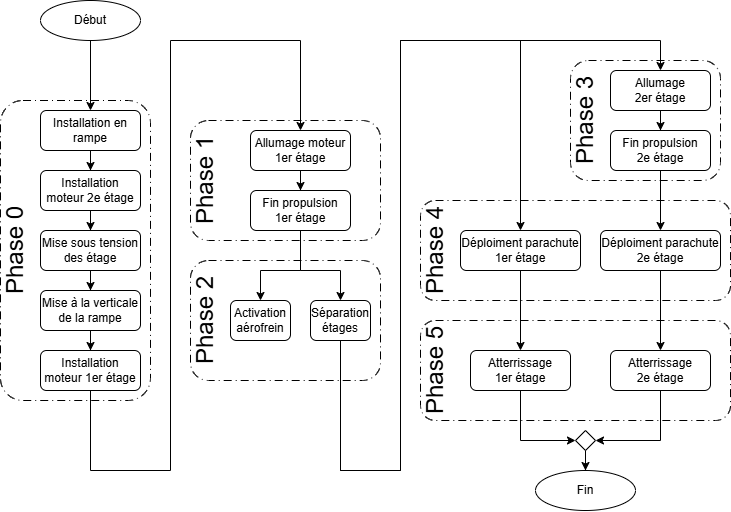

The diagram above was exported from draw.io. Its source (the exported page's mxGraphModel, read from the mxfile embedded in the PNG):
<mxGraphModel dx="1188" dy="716" grid="1" gridSize="10" guides="1" tooltips="1" connect="1" arrows="1" fold="1" page="1" pageScale="1" pageWidth="827" pageHeight="583" math="0" shadow="0">
  <root>
    <mxCell id="0" />
    <mxCell id="1" parent="0" />
    <mxCell id="Drg7WEED_OQDP7jagQTk-12" style="edgeStyle=orthogonalEdgeStyle;rounded=0;orthogonalLoop=1;jettySize=auto;html=1;entryX=0.5;entryY=0;entryDx=0;entryDy=0;" parent="1" source="Drg7WEED_OQDP7jagQTk-1" target="Drg7WEED_OQDP7jagQTk-2" edge="1">
      <mxGeometry relative="1" as="geometry" />
    </mxCell>
    <mxCell id="Drg7WEED_OQDP7jagQTk-1" value="Début" style="ellipse;whiteSpace=wrap;html=1;" parent="1" vertex="1">
      <mxGeometry x="90" y="37" width="100" height="40" as="geometry" />
    </mxCell>
    <mxCell id="Drg7WEED_OQDP7jagQTk-7" value="" style="edgeStyle=orthogonalEdgeStyle;rounded=0;orthogonalLoop=1;jettySize=auto;html=1;entryX=0.5;entryY=0;entryDx=0;entryDy=0;" parent="1" source="Drg7WEED_OQDP7jagQTk-2" target="Drg7WEED_OQDP7jagQTk-3" edge="1">
      <mxGeometry relative="1" as="geometry" />
    </mxCell>
    <mxCell id="Drg7WEED_OQDP7jagQTk-2" value="Installation en rampe" style="rounded=1;whiteSpace=wrap;html=1;" parent="1" vertex="1">
      <mxGeometry x="90" y="147" width="100" height="40" as="geometry" />
    </mxCell>
    <mxCell id="Drg7WEED_OQDP7jagQTk-9" style="edgeStyle=orthogonalEdgeStyle;rounded=0;orthogonalLoop=1;jettySize=auto;html=1;entryX=0.5;entryY=0;entryDx=0;entryDy=0;" parent="1" source="Drg7WEED_OQDP7jagQTk-3" target="Drg7WEED_OQDP7jagQTk-4" edge="1">
      <mxGeometry relative="1" as="geometry" />
    </mxCell>
    <mxCell id="Drg7WEED_OQDP7jagQTk-3" value="Installation moteur 2e étage" style="rounded=1;whiteSpace=wrap;html=1;" parent="1" vertex="1">
      <mxGeometry x="90" y="207" width="100" height="40" as="geometry" />
    </mxCell>
    <mxCell id="Drg7WEED_OQDP7jagQTk-4" value="Mise sous tension des étage" style="rounded=1;whiteSpace=wrap;html=1;" parent="1" vertex="1">
      <mxGeometry x="90" y="267" width="100" height="40" as="geometry" />
    </mxCell>
    <mxCell id="Drg7WEED_OQDP7jagQTk-11" style="edgeStyle=orthogonalEdgeStyle;rounded=0;orthogonalLoop=1;jettySize=auto;html=1;entryX=0.5;entryY=0;entryDx=0;entryDy=0;" parent="1" source="Drg7WEED_OQDP7jagQTk-5" target="Drg7WEED_OQDP7jagQTk-6" edge="1">
      <mxGeometry relative="1" as="geometry" />
    </mxCell>
    <mxCell id="Drg7WEED_OQDP7jagQTk-5" value="Mise à la verticale de la rampe" style="rounded=1;whiteSpace=wrap;html=1;" parent="1" vertex="1">
      <mxGeometry x="90" y="327" width="100" height="40" as="geometry" />
    </mxCell>
    <mxCell id="Drg7WEED_OQDP7jagQTk-16" style="edgeStyle=orthogonalEdgeStyle;rounded=0;orthogonalLoop=1;jettySize=auto;html=1;entryX=0.5;entryY=0;entryDx=0;entryDy=0;" parent="1" source="Drg7WEED_OQDP7jagQTk-6" target="Drg7WEED_OQDP7jagQTk-15" edge="1">
      <mxGeometry relative="1" as="geometry">
        <Array as="points">
          <mxPoint x="140" y="507" />
          <mxPoint x="220" y="507" />
          <mxPoint x="220" y="77" />
          <mxPoint x="350" y="77" />
        </Array>
      </mxGeometry>
    </mxCell>
    <mxCell id="Drg7WEED_OQDP7jagQTk-6" value="Installation moteur 1er étage" style="rounded=1;whiteSpace=wrap;html=1;" parent="1" vertex="1">
      <mxGeometry x="90" y="387" width="100" height="40" as="geometry" />
    </mxCell>
    <mxCell id="Drg7WEED_OQDP7jagQTk-10" style="edgeStyle=orthogonalEdgeStyle;rounded=0;orthogonalLoop=1;jettySize=auto;html=1;" parent="1" source="Drg7WEED_OQDP7jagQTk-4" edge="1">
      <mxGeometry relative="1" as="geometry">
        <mxPoint x="140" y="327" as="targetPoint" />
      </mxGeometry>
    </mxCell>
    <mxCell id="Drg7WEED_OQDP7jagQTk-13" value="" style="rounded=1;whiteSpace=wrap;html=1;dashed=1;dashPattern=8 4 1 4;fillColor=none;" parent="1" vertex="1">
      <mxGeometry x="50" y="137" width="150" height="300" as="geometry" />
    </mxCell>
    <mxCell id="Drg7WEED_OQDP7jagQTk-14" value="&lt;font style=&quot;font-size: 24px;&quot;&gt;Phase 0&lt;/font&gt;" style="text;html=1;whiteSpace=wrap;strokeColor=none;fillColor=none;align=center;verticalAlign=middle;rounded=0;rotation=270;" parent="1" vertex="1">
      <mxGeometry x="10" y="272" width="110" height="30" as="geometry" />
    </mxCell>
    <mxCell id="Drg7WEED_OQDP7jagQTk-23" style="edgeStyle=orthogonalEdgeStyle;rounded=0;orthogonalLoop=1;jettySize=auto;html=1;entryX=0.5;entryY=0;entryDx=0;entryDy=0;" parent="1" source="Drg7WEED_OQDP7jagQTk-15" target="Drg7WEED_OQDP7jagQTk-17" edge="1">
      <mxGeometry relative="1" as="geometry" />
    </mxCell>
    <mxCell id="Drg7WEED_OQDP7jagQTk-15" value="Allumage moteur 1er étage" style="rounded=1;whiteSpace=wrap;html=1;" parent="1" vertex="1">
      <mxGeometry x="300" y="167" width="100" height="40" as="geometry" />
    </mxCell>
    <mxCell id="Drg7WEED_OQDP7jagQTk-20" style="edgeStyle=orthogonalEdgeStyle;rounded=0;orthogonalLoop=1;jettySize=auto;html=1;entryX=0.5;entryY=0;entryDx=0;entryDy=0;" parent="1" source="Drg7WEED_OQDP7jagQTk-17" target="Drg7WEED_OQDP7jagQTk-19" edge="1">
      <mxGeometry relative="1" as="geometry">
        <Array as="points">
          <mxPoint x="350" y="307" />
          <mxPoint x="310" y="307" />
        </Array>
      </mxGeometry>
    </mxCell>
    <mxCell id="Drg7WEED_OQDP7jagQTk-21" style="edgeStyle=orthogonalEdgeStyle;rounded=0;orthogonalLoop=1;jettySize=auto;html=1;entryX=0.5;entryY=0;entryDx=0;entryDy=0;" parent="1" source="Drg7WEED_OQDP7jagQTk-17" target="Drg7WEED_OQDP7jagQTk-18" edge="1">
      <mxGeometry relative="1" as="geometry">
        <Array as="points">
          <mxPoint x="350" y="307" />
          <mxPoint x="390" y="307" />
        </Array>
      </mxGeometry>
    </mxCell>
    <mxCell id="Drg7WEED_OQDP7jagQTk-17" value="Fin propulsion&lt;br&gt;1er étage" style="rounded=1;whiteSpace=wrap;html=1;" parent="1" vertex="1">
      <mxGeometry x="300" y="227" width="100" height="40" as="geometry" />
    </mxCell>
    <mxCell id="Drg7WEED_OQDP7jagQTk-27" style="edgeStyle=orthogonalEdgeStyle;rounded=0;orthogonalLoop=1;jettySize=auto;html=1;entryX=0.5;entryY=0;entryDx=0;entryDy=0;" parent="1" source="Drg7WEED_OQDP7jagQTk-18" target="Drg7WEED_OQDP7jagQTk-26" edge="1">
      <mxGeometry relative="1" as="geometry">
        <Array as="points">
          <mxPoint x="390" y="507" />
          <mxPoint x="450" y="507" />
          <mxPoint x="450" y="77" />
          <mxPoint x="710" y="77" />
        </Array>
      </mxGeometry>
    </mxCell>
    <mxCell id="Drg7WEED_OQDP7jagQTk-29" style="edgeStyle=orthogonalEdgeStyle;rounded=0;orthogonalLoop=1;jettySize=auto;html=1;entryX=0.5;entryY=0;entryDx=0;entryDy=0;" parent="1" source="Drg7WEED_OQDP7jagQTk-18" target="Drg7WEED_OQDP7jagQTk-28" edge="1">
      <mxGeometry relative="1" as="geometry">
        <Array as="points">
          <mxPoint x="390" y="507" />
          <mxPoint x="450" y="507" />
          <mxPoint x="450" y="77" />
          <mxPoint x="570" y="77" />
        </Array>
      </mxGeometry>
    </mxCell>
    <mxCell id="Drg7WEED_OQDP7jagQTk-18" value="Séparation&lt;br&gt;étages" style="rounded=1;whiteSpace=wrap;html=1;" parent="1" vertex="1">
      <mxGeometry x="360" y="337" width="60" height="40" as="geometry" />
    </mxCell>
    <mxCell id="Drg7WEED_OQDP7jagQTk-19" value="Activation aérofrein" style="rounded=1;whiteSpace=wrap;html=1;" parent="1" vertex="1">
      <mxGeometry x="280" y="337" width="60" height="40" as="geometry" />
    </mxCell>
    <mxCell id="Drg7WEED_OQDP7jagQTk-37" style="edgeStyle=orthogonalEdgeStyle;rounded=0;orthogonalLoop=1;jettySize=auto;html=1;entryX=0.5;entryY=0;entryDx=0;entryDy=0;" parent="1" source="Drg7WEED_OQDP7jagQTk-26" target="Drg7WEED_OQDP7jagQTk-33" edge="1">
      <mxGeometry relative="1" as="geometry" />
    </mxCell>
    <mxCell id="Drg7WEED_OQDP7jagQTk-26" value="Allumage&lt;br&gt;2er étage" style="rounded=1;whiteSpace=wrap;html=1;" parent="1" vertex="1">
      <mxGeometry x="660" y="107" width="100" height="40" as="geometry" />
    </mxCell>
    <mxCell id="Drg7WEED_OQDP7jagQTk-40" style="edgeStyle=orthogonalEdgeStyle;rounded=0;orthogonalLoop=1;jettySize=auto;html=1;entryX=0.5;entryY=0;entryDx=0;entryDy=0;" parent="1" source="Drg7WEED_OQDP7jagQTk-28" target="Drg7WEED_OQDP7jagQTk-35" edge="1">
      <mxGeometry relative="1" as="geometry" />
    </mxCell>
    <mxCell id="Drg7WEED_OQDP7jagQTk-28" value="Déploiment parachute 1er étage" style="rounded=1;whiteSpace=wrap;html=1;" parent="1" vertex="1">
      <mxGeometry x="510" y="267" width="120" height="40" as="geometry" />
    </mxCell>
    <mxCell id="Drg7WEED_OQDP7jagQTk-32" value="" style="rounded=1;whiteSpace=wrap;html=1;dashed=1;dashPattern=8 4 1 4;fillColor=none;" parent="1" vertex="1">
      <mxGeometry x="240" y="157" width="190" height="120" as="geometry" />
    </mxCell>
    <mxCell id="Drg7WEED_OQDP7jagQTk-31" value="&lt;font style=&quot;font-size: 24px;&quot;&gt;Phase 1&lt;/font&gt;" style="text;html=1;whiteSpace=wrap;strokeColor=none;fillColor=none;align=center;verticalAlign=middle;rounded=0;rotation=270;" parent="1" vertex="1">
      <mxGeometry x="200" y="202" width="110" height="30" as="geometry" />
    </mxCell>
    <mxCell id="Drg7WEED_OQDP7jagQTk-38" style="edgeStyle=orthogonalEdgeStyle;rounded=0;orthogonalLoop=1;jettySize=auto;html=1;entryX=0.5;entryY=0;entryDx=0;entryDy=0;" parent="1" source="Drg7WEED_OQDP7jagQTk-33" target="Drg7WEED_OQDP7jagQTk-34" edge="1">
      <mxGeometry relative="1" as="geometry" />
    </mxCell>
    <mxCell id="Drg7WEED_OQDP7jagQTk-33" value="Fin propulsion&lt;br&gt;2e étage" style="rounded=1;whiteSpace=wrap;html=1;" parent="1" vertex="1">
      <mxGeometry x="660" y="167" width="100" height="40" as="geometry" />
    </mxCell>
    <mxCell id="Drg7WEED_OQDP7jagQTk-39" style="edgeStyle=orthogonalEdgeStyle;rounded=0;orthogonalLoop=1;jettySize=auto;html=1;entryX=0.5;entryY=0;entryDx=0;entryDy=0;" parent="1" source="Drg7WEED_OQDP7jagQTk-34" target="Drg7WEED_OQDP7jagQTk-36" edge="1">
      <mxGeometry relative="1" as="geometry" />
    </mxCell>
    <mxCell id="Drg7WEED_OQDP7jagQTk-34" value="Déploiment parachute 2e étage" style="rounded=1;whiteSpace=wrap;html=1;" parent="1" vertex="1">
      <mxGeometry x="650" y="267" width="120" height="40" as="geometry" />
    </mxCell>
    <mxCell id="Drg7WEED_OQDP7jagQTk-56" style="edgeStyle=orthogonalEdgeStyle;rounded=0;orthogonalLoop=1;jettySize=auto;html=1;entryX=0;entryY=0.5;entryDx=0;entryDy=0;" parent="1" source="Drg7WEED_OQDP7jagQTk-35" target="Drg7WEED_OQDP7jagQTk-53" edge="1">
      <mxGeometry relative="1" as="geometry">
        <Array as="points">
          <mxPoint x="570" y="477" />
        </Array>
      </mxGeometry>
    </mxCell>
    <mxCell id="Drg7WEED_OQDP7jagQTk-35" value="Atterrissage&lt;br&gt;1er étage" style="rounded=1;whiteSpace=wrap;html=1;" parent="1" vertex="1">
      <mxGeometry x="520" y="387" width="100" height="40" as="geometry" />
    </mxCell>
    <mxCell id="Drg7WEED_OQDP7jagQTk-55" style="edgeStyle=orthogonalEdgeStyle;rounded=0;orthogonalLoop=1;jettySize=auto;html=1;entryX=1;entryY=0.5;entryDx=0;entryDy=0;" parent="1" source="Drg7WEED_OQDP7jagQTk-36" target="Drg7WEED_OQDP7jagQTk-53" edge="1">
      <mxGeometry relative="1" as="geometry">
        <Array as="points">
          <mxPoint x="710" y="477" />
        </Array>
      </mxGeometry>
    </mxCell>
    <mxCell id="Drg7WEED_OQDP7jagQTk-36" value="Atterrissage&lt;br&gt;2e étage" style="rounded=1;whiteSpace=wrap;html=1;" parent="1" vertex="1">
      <mxGeometry x="660" y="387" width="100" height="40" as="geometry" />
    </mxCell>
    <mxCell id="Drg7WEED_OQDP7jagQTk-44" value="" style="rounded=1;whiteSpace=wrap;html=1;dashed=1;dashPattern=8 4 1 4;fillColor=none;" parent="1" vertex="1">
      <mxGeometry x="240" y="297" width="190" height="120" as="geometry" />
    </mxCell>
    <mxCell id="Drg7WEED_OQDP7jagQTk-45" value="&lt;font style=&quot;font-size: 24px;&quot;&gt;Phase 2&lt;/font&gt;" style="text;html=1;whiteSpace=wrap;strokeColor=none;fillColor=none;align=center;verticalAlign=middle;rounded=0;rotation=270;" parent="1" vertex="1">
      <mxGeometry x="200" y="342" width="110" height="30" as="geometry" />
    </mxCell>
    <mxCell id="Drg7WEED_OQDP7jagQTk-46" value="" style="rounded=1;whiteSpace=wrap;html=1;dashed=1;dashPattern=8 4 1 4;fillColor=none;" parent="1" vertex="1">
      <mxGeometry x="620" y="97" width="150" height="120" as="geometry" />
    </mxCell>
    <mxCell id="Drg7WEED_OQDP7jagQTk-47" value="&lt;font style=&quot;font-size: 24px;&quot;&gt;Phase 3&lt;/font&gt;" style="text;html=1;whiteSpace=wrap;strokeColor=none;fillColor=none;align=center;verticalAlign=middle;rounded=0;rotation=270;" parent="1" vertex="1">
      <mxGeometry x="580" y="142" width="110" height="30" as="geometry" />
    </mxCell>
    <mxCell id="Drg7WEED_OQDP7jagQTk-48" value="" style="rounded=1;whiteSpace=wrap;html=1;dashed=1;dashPattern=8 4 1 4;fillColor=none;" parent="1" vertex="1">
      <mxGeometry x="470" y="237" width="310" height="100" as="geometry" />
    </mxCell>
    <mxCell id="Drg7WEED_OQDP7jagQTk-49" value="&lt;font style=&quot;font-size: 24px;&quot;&gt;Phase 4&lt;/font&gt;" style="text;html=1;whiteSpace=wrap;strokeColor=none;fillColor=none;align=center;verticalAlign=middle;rounded=0;rotation=270;" parent="1" vertex="1">
      <mxGeometry x="430" y="272" width="110" height="30" as="geometry" />
    </mxCell>
    <mxCell id="Drg7WEED_OQDP7jagQTk-50" value="" style="rounded=1;whiteSpace=wrap;html=1;dashed=1;dashPattern=8 4 1 4;fillColor=none;" parent="1" vertex="1">
      <mxGeometry x="470" y="357" width="310" height="100" as="geometry" />
    </mxCell>
    <mxCell id="Drg7WEED_OQDP7jagQTk-51" value="&lt;font style=&quot;font-size: 24px;&quot;&gt;Phase 5&lt;/font&gt;" style="text;html=1;whiteSpace=wrap;strokeColor=none;fillColor=none;align=center;verticalAlign=middle;rounded=0;rotation=270;" parent="1" vertex="1">
      <mxGeometry x="430" y="392" width="110" height="30" as="geometry" />
    </mxCell>
    <mxCell id="Drg7WEED_OQDP7jagQTk-52" value="Fin" style="ellipse;whiteSpace=wrap;html=1;" parent="1" vertex="1">
      <mxGeometry x="585" y="507" width="100" height="40" as="geometry" />
    </mxCell>
    <mxCell id="Drg7WEED_OQDP7jagQTk-54" style="edgeStyle=orthogonalEdgeStyle;rounded=0;orthogonalLoop=1;jettySize=auto;html=1;entryX=0.5;entryY=0;entryDx=0;entryDy=0;" parent="1" source="Drg7WEED_OQDP7jagQTk-53" target="Drg7WEED_OQDP7jagQTk-52" edge="1">
      <mxGeometry relative="1" as="geometry" />
    </mxCell>
    <mxCell id="Drg7WEED_OQDP7jagQTk-53" value="" style="rhombus;whiteSpace=wrap;html=1;" parent="1" vertex="1">
      <mxGeometry x="625" y="467" width="20" height="20" as="geometry" />
    </mxCell>
  </root>
</mxGraphModel>